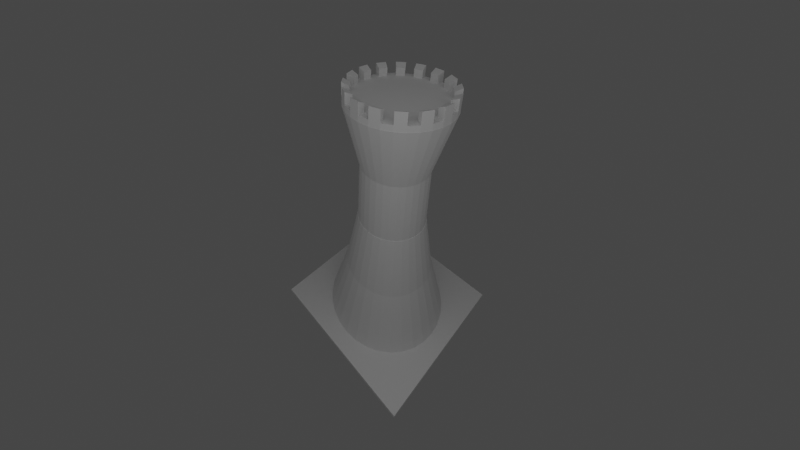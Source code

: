 # Source: The_Tower.blend  (saved by Blender 3.3.6; exported with 4.5.12 LTS)
import bpy
from mathutils import Matrix  # noqa: F401  (used for matrix-valued properties, if any)

bpy.ops.wm.read_factory_settings(use_empty=True)
scene = bpy.context.scene
scene.name = 'Scene'

# ---- collections
col_collection = bpy.data.collections.new('Collection'); scene.collection.children.link(col_collection)

# ---- materials (node trees are filled in below, after node groups)
mat_material = bpy.data.materials.new('Material')
mat_material.alpha_threshold = 0.0
mat_material.use_transparent_shadow = False
mat_material.roughness = 0.5
mat_material.line_color = (0.0, 0.0, 0.0, 1.0)

# ---- material node trees
mat_material.use_nodes = True; mat_material.node_tree.nodes.clear()
_N = mat_material.node_tree.nodes; _L = mat_material.node_tree.links
n0 = _N.new('ShaderNodeOutputMaterial'); n0.name = 'Material Output'; n0.location = (300, 300)
n1 = _N.new('ShaderNodeBsdfPrincipled'); n1.name = 'Principled BSDF'; n1.location = (10, 300)
n1.distribution = 'GGX'
n1.subsurface_method = 'RANDOM_WALK_SKIN'
n1.inputs[3].default_value = 1.45
n1.inputs[27].default_value = (0.0, 0.0, 0.0, 1.0)
n1.inputs[28].default_value = 1.0
_L.new(n1.outputs[0], n0.inputs[0])
n0.is_active_output = True

# ---- world
world_world = bpy.data.worlds.new('World'); scene.world = world_world
world_world.use_nodes = True; world_world.node_tree.nodes.clear()
_N = world_world.node_tree.nodes; _L = world_world.node_tree.links
n0 = _N.new('ShaderNodeOutputWorld'); n0.name = 'World Output'; n0.location = (300, 300)
n1 = _N.new('ShaderNodeBackground'); n1.name = 'Background'; n1.location = (10, 300)
n1.inputs[0].default_value = (0.05088, 0.05088, 0.05088, 1.0)
_L.new(n1.outputs[0], n0.inputs[0])
n0.is_active_output = True
world_world.color = (0.05088, 0.05088, 0.05088)
world_world.use_sun_shadow = False
world_world.sun_shadow_jitter_overblur = 0.0

# ---- cameras
cam_camera = bpy.data.cameras.new('Camera')
cam_camera.clip_end = 152.4
cam_camera.lens = 15.0
cam_camera.ortho_scale = 7.314
cam_camera.shift_x = 0.06
cam_camera.shift_y = -0.16

# ---- lights
light_light = bpy.data.lights.new('Light', 'POINT')
light_light.transmission_factor = 0.0
light_light.energy = 1e+05
light_light.shadow_soft_size = 100.0
light_light.shadow_maximum_resolution = 0.006
light_light.use_absolute_resolution = True

# ---- meshes
me_cube = bpy.data.meshes.new('Cube')
me_cube.from_pydata([(1.0, 1.0, 1.0), (1.0, 1.0, -1.0), (1.0, -1.0, 1.0), (1.0, -1.0, -1.0), (-1.0, 1.0, 1.0), (-1.0, 1.0, -1.0), (-1.0, -1.0, 1.0), (-1.0, -1.0, -1.0)], [], [(0, 4, 6, 2), (3, 2, 6, 7), (7, 6, 4, 5), (5, 1, 3, 7), (1, 0, 2, 3), (5, 4, 0, 1)])
_uv = me_cube.uv_layers.new(name='UVMap')
_uv.uv.foreach_set('vector', [0.625, 0.5, 0.875, 0.5, 0.875, 0.75, 0.625, 0.75, 0.375, 0.75, 0.625, 0.75, 0.625, 1.0, 0.375, 1.0, 0.375, 0.0, 0.625, 0.0, 0.625, 0.25, 0.375, 0.25, 0.125, 0.5, 0.375, 0.5, 0.375, 0.75, 0.125, 0.75, 0.375, 0.5, 0.625, 0.5, 0.625, 0.75, 0.375, 0.75, 0.375, 0.25, 0.625, 0.25, 0.625, 0.5, 0.375, 0.5])
me_cube.materials.append(mat_material)
me_cube.use_mirror_vertex_groups = False
me_cube.update()
me_cylinder_007 = bpy.data.meshes.new('Cylinder.007')
me_cylinder_007.from_pydata([(0.0, 1.0, -1.0), (4.809e-08, 0.6514, 1.0), (0.1951, 0.9808, -1.0), (0.1271, 0.6389, 1.0), (0.3827, 0.9239, -1.0), (0.2493, 0.6019, 1.0), (0.5556, 0.8315, -1.0), (0.3619, 0.5417, 1.0), (0.7071, 0.7071, -1.0), (0.4606, 0.4606, 1.0), (0.8315, 0.5556, -1.0), (0.5417, 0.3619, 1.0), (0.9239, 0.3827, -1.0), (0.6019, 0.2493, 1.0), (0.9808, 0.1951, -1.0), (0.6389, 0.1271, 1.0), (1.0, 0.0, -1.0), (0.6514, -4.654e-09, 1.0), (0.9808, -0.1951, -1.0), (0.6389, -0.1271, 1.0), (0.9239, -0.3827, -1.0), (0.6019, -0.2493, 1.0), (0.8315, -0.5556, -1.0), (0.5417, -0.3619, 1.0), (0.7071, -0.7071, -1.0), (0.4606, -0.4606, 1.0), (0.5556, -0.8315, -1.0), (0.3619, -0.5417, 1.0), (0.3827, -0.9239, -1.0), (0.2493, -0.6019, 1.0), (0.1951, -0.9808, -1.0), (0.1271, -0.6389, 1.0), (0.0, -1.0, -1.0), (4.809e-08, -0.6514, 1.0), (-0.1951, -0.9808, -1.0), (-0.1271, -0.6389, 1.0), (-0.3827, -0.9239, -1.0), (-0.2493, -0.6019, 1.0), (-0.5556, -0.8315, -1.0), (-0.3619, -0.5417, 1.0), (-0.7071, -0.7071, -1.0), (-0.4606, -0.4606, 1.0), (-0.8315, -0.5556, -1.0), (-0.5417, -0.3619, 1.0), (-0.9239, -0.3827, -1.0), (-0.6019, -0.2493, 1.0), (-0.9808, -0.1951, -1.0), (-0.6389, -0.1271, 1.0), (-1.0, 0.0, -1.0), (-0.6514, -4.654e-09, 1.0), (-0.9808, 0.1951, -1.0), (-0.6389, 0.1271, 1.0), (-0.9239, 0.3827, -1.0), (-0.6019, 0.2493, 1.0), (-0.8315, 0.5556, -1.0), (-0.5417, 0.3619, 1.0), (-0.7071, 0.7071, -1.0), (-0.4606, 0.4606, 1.0), (-0.5556, 0.8315, -1.0), (-0.3619, 0.5417, 1.0), (-0.3827, 0.9239, -1.0), (-0.2493, 0.6019, 1.0), (-0.1951, 0.9808, -1.0), (-0.1271, 0.6389, 1.0), (0.1399, 0.7034, 1.0), (4.809e-08, 0.7172, 1.0), (0.2745, 0.6626, 1.0), (0.3984, 0.5963, 1.0), (0.5071, 0.5071, 1.0), (0.5963, 0.3984, 1.0), (0.6626, 0.2745, 1.0), (0.7034, 0.1399, 1.0), (0.7172, -4.654e-09, 1.0), (0.7034, -0.1399, 1.0), (0.6626, -0.2745, 1.0), (0.5963, -0.3984, 1.0), (0.5071, -0.5071, 1.0), (0.3984, -0.5963, 1.0), (0.2745, -0.6626, 1.0), (0.1399, -0.7034, 1.0), (4.809e-08, -0.7172, 1.0), (-0.1399, -0.7034, 1.0), (-0.2745, -0.6626, 1.0), (-0.3984, -0.5963, 1.0), (-0.5071, -0.5071, 1.0), (-0.5963, -0.3984, 1.0), (-0.6626, -0.2745, 1.0), (-0.7034, -0.1399, 1.0), (-0.7172, -4.654e-09, 1.0), (-0.7034, 0.1399, 1.0), (-0.6626, 0.2745, 1.0), (-0.5963, 0.3984, 1.0), (-0.5071, 0.5071, 1.0), (-0.3984, 0.5963, 1.0), (-0.2745, 0.6626, 1.0), (-0.1399, 0.7034, 1.0)], [], [(0, 65, 64, 2), (2, 64, 66, 4), (4, 66, 67, 6), (6, 67, 68, 8), (8, 68, 69, 10), (10, 69, 70, 12), (12, 70, 71, 14), (14, 71, 72, 16), (16, 72, 73, 18), (18, 73, 74, 20), (20, 74, 75, 22), (22, 75, 76, 24), (24, 76, 77, 26), (26, 77, 78, 28), (28, 78, 79, 30), (30, 79, 80, 32), (32, 80, 81, 34), (34, 81, 82, 36), (36, 82, 83, 38), (38, 83, 84, 40), (40, 84, 85, 42), (42, 85, 86, 44), (44, 86, 87, 46), (46, 87, 88, 48), (48, 88, 89, 50), (50, 89, 90, 52), (52, 90, 91, 54), (54, 91, 92, 56), (56, 92, 93, 58), (58, 93, 94, 60), (60, 94, 95, 62), (62, 95, 65, 0), (0, 2, 4, 6, 8, 10, 12, 14, 16, 18, 20, 22, 24, 26, 28, 30, 32, 34, 36, 38, 40, 42, 44, 46, 48, 50, 52, 54, 56, 58, 60, 62), (1, 3, 64, 65), (3, 5, 66, 64), (5, 7, 67, 66), (7, 9, 68, 67), (9, 11, 69, 68), (11, 13, 70, 69), (13, 15, 71, 70), (15, 17, 72, 71), (17, 19, 73, 72), (19, 21, 74, 73), (21, 23, 75, 74), (23, 25, 76, 75), (25, 27, 77, 76), (27, 29, 78, 77), (29, 31, 79, 78), (31, 33, 80, 79), (33, 35, 81, 80), (35, 37, 82, 81), (37, 39, 83, 82), (39, 41, 84, 83), (41, 43, 85, 84), (43, 45, 86, 85), (45, 47, 87, 86), (47, 49, 88, 87), (49, 51, 89, 88), (51, 53, 90, 89), (53, 55, 91, 90), (55, 57, 92, 91), (57, 59, 93, 92), (59, 61, 94, 93), (61, 63, 95, 94), (63, 1, 65, 95)])
_uv = me_cylinder_007.uv_layers.new(name='UVMap')
_uv.uv.foreach_set('vector', [1.0, 0.5, 1.0, 1.0, 0.9688, 1.0, 0.9688, 0.5, 0.9688, 0.5, 0.9688, 1.0, 0.9375, 1.0, 0.9375, 0.5, 0.9375, 0.5, 0.9375, 1.0, 0.9062, 1.0, 0.9062, 0.5, 0.9062, 0.5, 0.9062, 1.0, 0.875, 1.0, 0.875, 0.5, 0.875, 0.5, 0.875, 1.0, 0.8438, 1.0, 0.8438, 0.5, 0.8438, 0.5, 0.8438, 1.0, 0.8125, 1.0, 0.8125, 0.5, 0.8125, 0.5, 0.8125, 1.0, 0.7812, 1.0, 0.7812, 0.5, 0.7812, 0.5, 0.7812, 1.0, 0.75, 1.0, 0.75, 0.5, 0.75, 0.5, 0.75, 1.0, 0.7188, 1.0, 0.7188, 0.5, 0.7188, 0.5, 0.7188, 1.0, 0.6875, 1.0, 0.6875, 0.5, 0.6875, 0.5, 0.6875, 1.0, 0.6562, 1.0, 0.6562, 0.5, 0.6562, 0.5, 0.6562, 1.0, 0.625, 1.0, 0.625, 0.5, 0.625, 0.5, 0.625, 1.0, 0.5938, 1.0, 0.5938, 0.5, 0.5938, 0.5, 0.5938, 1.0, 0.5625, 1.0, 0.5625, 0.5, 0.5625, 0.5, 0.5625, 1.0, 0.5312, 1.0, 0.5312, 0.5, 0.5312, 0.5, 0.5312, 1.0, 0.5, 1.0, 0.5, 0.5, 0.5, 0.5, 0.5, 1.0, 0.4688, 1.0, 0.4688, 0.5, 0.4688, 0.5, 0.4688, 1.0, 0.4375, 1.0, 0.4375, 0.5, 0.4375, 0.5, 0.4375, 1.0, 0.4062, 1.0, 0.4062, 0.5, 0.4062, 0.5, 0.4062, 1.0, 0.375, 1.0, 0.375, 0.5, 0.375, 0.5, 0.375, 1.0, 0.3438, 1.0, 0.3438, 0.5, 0.3438, 0.5, 0.3438, 1.0, 0.3125, 1.0, 0.3125, 0.5, 0.3125, 0.5, 0.3125, 1.0, 0.2812, 1.0, 0.2812, 0.5, 0.2812, 0.5, 0.2812, 1.0, 0.25, 1.0, 0.25, 0.5, 0.25, 0.5, 0.25, 1.0, 0.2188, 1.0, 0.2188, 0.5, 0.2188, 0.5, 0.2188, 1.0, 0.1875, 1.0, 0.1875, 0.5, 0.1875, 0.5, 0.1875, 1.0, 0.1562, 1.0, 0.1562, 0.5, 0.1562, 0.5, 0.1562, 1.0, 0.125, 1.0, 0.125, 0.5, 0.125, 0.5, 0.125, 1.0, 0.09375, 1.0, 0.09375, 0.5, 0.09375, 0.5, 0.09375, 1.0, 0.0625, 1.0, 0.0625, 0.5, 0.0625, 0.5, 0.0625, 1.0, 0.03125, 1.0, 0.03125, 0.5, 0.03125, 0.5, 0.03125, 1.0, 0.0, 1.0, 0.0, 0.5, 0.75, 0.49, 0.7968, 0.4854, 0.8418, 0.4717, 0.8833, 0.4496, 0.9197, 0.4197, 0.9496, 0.3833, 0.9717, 0.3418, 0.9854, 0.2968, 0.99, 0.25, 0.9854, 0.2032, 0.9717, 0.1582, 0.9496, 0.1167, 0.9197, 0.08029, 0.8833, 0.05045, 0.8418, 0.02827, 0.7968, 0.01461, 0.75, 0.01, 0.7032, 0.01461, 0.6582, 0.02827, 0.6167, 0.05045, 0.5803, 0.08029, 0.5504, 0.1167, 0.5283, 0.1582, 0.5146, 0.2032, 0.51, 0.25, 0.5146, 0.2968, 0.5283, 0.3418, 0.5504, 0.3833, 0.5803, 0.4197, 0.6167, 0.4496, 0.6582, 0.4717, 0.7032, 0.4854, 0.25, 0.468, 0.2925, 0.4638, 0.2968, 0.4854, 0.25, 0.49, 0.2925, 0.4638, 0.3334, 0.4514, 0.3418, 0.4717, 0.2968, 0.4854, 0.3334, 0.4514, 0.3711, 0.4313, 0.3833, 0.4496, 0.3418, 0.4717, 0.3711, 0.4313, 0.4042, 0.4042, 0.4197, 0.4197, 0.3833, 0.4496, 0.4042, 0.4042, 0.4313, 0.3711, 0.4496, 0.3833, 0.4197, 0.4197, 0.4313, 0.3711, 0.4514, 0.3334, 0.4717, 0.3418, 0.4496, 0.3833, 0.4514, 0.3334, 0.4638, 0.2925, 0.4854, 0.2968, 0.4717, 0.3418, 0.4638, 0.2925, 0.468, 0.25, 0.49, 0.25, 0.4854, 0.2968, 0.468, 0.25, 0.4638, 0.2075, 0.4854, 0.2032, 0.49, 0.25, 0.4638, 0.2075, 0.4514, 0.1666, 0.4717, 0.1582, 0.4854, 0.2032, 0.4514, 0.1666, 0.4313, 0.1289, 0.4496, 0.1167, 0.4717, 0.1582, 0.4313, 0.1289, 0.4042, 0.09585, 0.4197, 0.08029, 0.4496, 0.1167, 0.4042, 0.09585, 0.3711, 0.06874, 0.3833, 0.05045, 0.4197, 0.08029, 0.3711, 0.06874, 0.3334, 0.04859, 0.3418, 0.02827, 0.3833, 0.05045, 0.3334, 0.04859, 0.2925, 0.03619, 0.2968, 0.01461, 0.3418, 0.02827, 0.2925, 0.03619, 0.25, 0.032, 0.25, 0.01, 0.2968, 0.01461, 0.25, 0.032, 0.2075, 0.03619, 0.2032, 0.01461, 0.25, 0.01, 0.2075, 0.03619, 0.1666, 0.04859, 0.1582, 0.02827, 0.2032, 0.01461, 0.1666, 0.04859, 0.1289, 0.06874, 0.1167, 0.05045, 0.1582, 0.02827, 0.1289, 0.06874, 0.09585, 0.09585, 0.08029, 0.08029, 0.1167, 0.05045, 0.09585, 0.09585, 0.06874, 0.1289, 0.05045, 0.1167, 0.08029, 0.08029, 0.06874, 0.1289, 0.04859, 0.1666, 0.02827, 0.1582, 0.05045, 0.1167, 0.04859, 0.1666, 0.03619, 0.2075, 0.01461, 0.2032, 0.02827, 0.1582, 0.03619, 0.2075, 0.032, 0.25, 0.01, 0.25, 0.01461, 0.2032, 0.032, 0.25, 0.03619, 0.2925, 0.01461, 0.2968, 0.01, 0.25, 0.03619, 0.2925, 0.04859, 0.3334, 0.02827, 0.3418, 0.01461, 0.2968, 0.04859, 0.3334, 0.06874, 0.3711, 0.05045, 0.3833, 0.02827, 0.3418, 0.06874, 0.3711, 0.09585, 0.4042, 0.08029, 0.4197, 0.05045, 0.3833, 0.09585, 0.4042, 0.1289, 0.4313, 0.1167, 0.4496, 0.08029, 0.4197, 0.1289, 0.4313, 0.1666, 0.4514, 0.1582, 0.4717, 0.1167, 0.4496, 0.1666, 0.4514, 0.2075, 0.4638, 0.2032, 0.4854, 0.1582, 0.4717, 0.2075, 0.4638, 0.25, 0.468, 0.25, 0.49, 0.2032, 0.4854])
me_cylinder_007.update()
me_cylinder_008 = bpy.data.meshes.new('Cylinder.008')
me_cylinder_008.from_pydata([(1.259e-09, 0.896, -1.0), (3.867e-08, 0.6365, 1.0), (0.1748, 0.8788, -1.0), (0.1242, 0.6242, 1.0), (0.3429, 0.8278, -1.0), (0.2436, 0.588, 1.0), (0.4978, 0.745, -1.0), (0.3536, 0.5292, 1.0), (0.6336, 0.6336, -1.0), (0.45, 0.45, 1.0), (0.745, 0.4978, -1.0), (0.5292, 0.3536, 1.0), (0.8278, 0.3429, -1.0), (0.588, 0.2436, 1.0), (0.8788, 0.1748, -1.0), (0.6242, 0.1242, 1.0), (0.896, 1.55e-09, -1.0), (0.6365, -7.051e-09, 1.0), (0.8788, -0.1748, -1.0), (0.6242, -0.1242, 1.0), (0.8278, -0.3429, -1.0), (0.588, -0.2436, 1.0), (0.745, -0.4978, -1.0), (0.5292, -0.3536, 1.0), (0.6336, -0.6336, -1.0), (0.45, -0.45, 1.0), (0.4978, -0.745, -1.0), (0.3536, -0.5292, 1.0), (0.3429, -0.8278, -1.0), (0.2436, -0.588, 1.0), (0.1748, -0.8788, -1.0), (0.1242, -0.6242, 1.0), (1.259e-09, -0.896, -1.0), (3.867e-08, -0.6365, 1.0), (-0.1748, -0.8788, -1.0), (-0.1242, -0.6242, 1.0), (-0.3429, -0.8278, -1.0), (-0.2436, -0.588, 1.0), (-0.4978, -0.745, -1.0), (-0.3536, -0.5292, 1.0), (-0.6336, -0.6336, -1.0), (-0.45, -0.45, 1.0), (-0.745, -0.4978, -1.0), (-0.5292, -0.3536, 1.0), (-0.8278, -0.3429, -1.0), (-0.588, -0.2436, 1.0), (-0.8788, -0.1748, -1.0), (-0.6242, -0.1242, 1.0), (-0.896, 1.55e-09, -1.0), (-0.6365, -7.051e-09, 1.0), (-0.8788, 0.1748, -1.0), (-0.6242, 0.1242, 1.0), (-0.8278, 0.3429, -1.0), (-0.588, 0.2436, 1.0), (-0.745, 0.4978, -1.0), (-0.5292, 0.3536, 1.0), (-0.6336, 0.6336, -1.0), (-0.45, 0.45, 1.0), (-0.4978, 0.745, -1.0), (-0.3536, 0.5292, 1.0), (-0.3429, 0.8278, -1.0), (-0.2436, 0.588, 1.0), (-0.1748, 0.8788, -1.0), (-0.1242, 0.6242, 1.0), (0.1326, 0.6666, 1.0), (3.915e-08, 0.6797, 1.0), (0.2601, 0.6279, 1.0), (0.3776, 0.5651, 1.0), (0.4806, 0.4806, 1.0), (0.5651, 0.3776, 1.0), (0.6279, 0.2601, 1.0), (0.6666, 0.1326, 1.0), (0.6797, -6.565e-09, 1.0), (0.6666, -0.1326, 1.0), (0.6279, -0.2601, 1.0), (0.5651, -0.3776, 1.0), (0.4806, -0.4806, 1.0), (0.3776, -0.5651, 1.0), (0.2601, -0.6279, 1.0), (0.1326, -0.6666, 1.0), (3.915e-08, -0.6797, 1.0), (-0.1326, -0.6666, 1.0), (-0.2601, -0.6279, 1.0), (-0.3776, -0.5651, 1.0), (-0.4806, -0.4806, 1.0), (-0.5651, -0.3776, 1.0), (-0.6279, -0.2601, 1.0), (-0.6666, -0.1326, 1.0), (-0.6797, -6.565e-09, 1.0), (-0.6666, 0.1326, 1.0), (-0.6279, 0.2601, 1.0), (-0.5651, 0.3776, 1.0), (-0.4806, 0.4806, 1.0), (-0.3776, 0.5651, 1.0), (-0.2601, 0.6279, 1.0), (-0.1326, 0.6666, 1.0)], [], [(0, 65, 64, 2), (2, 64, 66, 4), (4, 66, 67, 6), (6, 67, 68, 8), (8, 68, 69, 10), (10, 69, 70, 12), (12, 70, 71, 14), (14, 71, 72, 16), (16, 72, 73, 18), (18, 73, 74, 20), (20, 74, 75, 22), (22, 75, 76, 24), (24, 76, 77, 26), (26, 77, 78, 28), (28, 78, 79, 30), (30, 79, 80, 32), (32, 80, 81, 34), (34, 81, 82, 36), (36, 82, 83, 38), (38, 83, 84, 40), (40, 84, 85, 42), (42, 85, 86, 44), (44, 86, 87, 46), (46, 87, 88, 48), (48, 88, 89, 50), (50, 89, 90, 52), (52, 90, 91, 54), (54, 91, 92, 56), (56, 92, 93, 58), (58, 93, 94, 60), (60, 94, 95, 62), (62, 95, 65, 0), (0, 2, 4, 6, 8, 10, 12, 14, 16, 18, 20, 22, 24, 26, 28, 30, 32, 34, 36, 38, 40, 42, 44, 46, 48, 50, 52, 54, 56, 58, 60, 62), (1, 3, 64, 65), (3, 5, 66, 64), (5, 7, 67, 66), (7, 9, 68, 67), (9, 11, 69, 68), (11, 13, 70, 69), (13, 15, 71, 70), (15, 17, 72, 71), (17, 19, 73, 72), (19, 21, 74, 73), (21, 23, 75, 74), (23, 25, 76, 75), (25, 27, 77, 76), (27, 29, 78, 77), (29, 31, 79, 78), (31, 33, 80, 79), (33, 35, 81, 80), (35, 37, 82, 81), (37, 39, 83, 82), (39, 41, 84, 83), (41, 43, 85, 84), (43, 45, 86, 85), (45, 47, 87, 86), (47, 49, 88, 87), (49, 51, 89, 88), (51, 53, 90, 89), (53, 55, 91, 90), (55, 57, 92, 91), (57, 59, 93, 92), (59, 61, 94, 93), (61, 63, 95, 94), (63, 1, 65, 95)])
_uv = me_cylinder_008.uv_layers.new(name='UVMap')
_uv.uv.foreach_set('vector', [1.0, 0.5, 1.0, 1.0, 0.9688, 1.0, 0.9688, 0.5, 0.9688, 0.5, 0.9688, 1.0, 0.9375, 1.0, 0.9375, 0.5, 0.9375, 0.5, 0.9375, 1.0, 0.9062, 1.0, 0.9062, 0.5, 0.9062, 0.5, 0.9062, 1.0, 0.875, 1.0, 0.875, 0.5, 0.875, 0.5, 0.875, 1.0, 0.8438, 1.0, 0.8438, 0.5, 0.8438, 0.5, 0.8438, 1.0, 0.8125, 1.0, 0.8125, 0.5, 0.8125, 0.5, 0.8125, 1.0, 0.7812, 1.0, 0.7812, 0.5, 0.7812, 0.5, 0.7812, 1.0, 0.75, 1.0, 0.75, 0.5, 0.75, 0.5, 0.75, 1.0, 0.7188, 1.0, 0.7188, 0.5, 0.7188, 0.5, 0.7188, 1.0, 0.6875, 1.0, 0.6875, 0.5, 0.6875, 0.5, 0.6875, 1.0, 0.6562, 1.0, 0.6562, 0.5, 0.6562, 0.5, 0.6562, 1.0, 0.625, 1.0, 0.625, 0.5, 0.625, 0.5, 0.625, 1.0, 0.5938, 1.0, 0.5938, 0.5, 0.5938, 0.5, 0.5938, 1.0, 0.5625, 1.0, 0.5625, 0.5, 0.5625, 0.5, 0.5625, 1.0, 0.5312, 1.0, 0.5312, 0.5, 0.5312, 0.5, 0.5312, 1.0, 0.5, 1.0, 0.5, 0.5, 0.5, 0.5, 0.5, 1.0, 0.4688, 1.0, 0.4688, 0.5, 0.4688, 0.5, 0.4688, 1.0, 0.4375, 1.0, 0.4375, 0.5, 0.4375, 0.5, 0.4375, 1.0, 0.4062, 1.0, 0.4062, 0.5, 0.4062, 0.5, 0.4062, 1.0, 0.375, 1.0, 0.375, 0.5, 0.375, 0.5, 0.375, 1.0, 0.3438, 1.0, 0.3438, 0.5, 0.3438, 0.5, 0.3438, 1.0, 0.3125, 1.0, 0.3125, 0.5, 0.3125, 0.5, 0.3125, 1.0, 0.2812, 1.0, 0.2812, 0.5, 0.2812, 0.5, 0.2812, 1.0, 0.25, 1.0, 0.25, 0.5, 0.25, 0.5, 0.25, 1.0, 0.2188, 1.0, 0.2188, 0.5, 0.2188, 0.5, 0.2188, 1.0, 0.1875, 1.0, 0.1875, 0.5, 0.1875, 0.5, 0.1875, 1.0, 0.1562, 1.0, 0.1562, 0.5, 0.1562, 0.5, 0.1562, 1.0, 0.125, 1.0, 0.125, 0.5, 0.125, 0.5, 0.125, 1.0, 0.09375, 1.0, 0.09375, 0.5, 0.09375, 0.5, 0.09375, 1.0, 0.0625, 1.0, 0.0625, 0.5, 0.0625, 0.5, 0.0625, 1.0, 0.03125, 1.0, 0.03125, 0.5, 0.03125, 0.5, 0.03125, 1.0, 0.0, 1.0, 0.0, 0.5, 0.75, 0.49, 0.7968, 0.4854, 0.8418, 0.4717, 0.8833, 0.4496, 0.9197, 0.4197, 0.9496, 0.3833, 0.9717, 0.3418, 0.9854, 0.2968, 0.99, 0.25, 0.9854, 0.2032, 0.9717, 0.1582, 0.9496, 0.1167, 0.9197, 0.08029, 0.8833, 0.05045, 0.8418, 0.02827, 0.7968, 0.01461, 0.75, 0.01, 0.7032, 0.01461, 0.6582, 0.02827, 0.6167, 0.05045, 0.5803, 0.08029, 0.5504, 0.1167, 0.5283, 0.1582, 0.5146, 0.2032, 0.51, 0.25, 0.5146, 0.2968, 0.5283, 0.3418, 0.5504, 0.3833, 0.5803, 0.4197, 0.6167, 0.4496, 0.6582, 0.4717, 0.7032, 0.4854, 0.25, 0.4747, 0.2938, 0.4704, 0.2968, 0.4854, 0.25, 0.49, 0.2938, 0.4704, 0.336, 0.4576, 0.3418, 0.4717, 0.2968, 0.4854, 0.336, 0.4576, 0.3749, 0.4369, 0.3833, 0.4496, 0.3418, 0.4717, 0.3749, 0.4369, 0.4089, 0.4089, 0.4197, 0.4197, 0.3833, 0.4496, 0.4089, 0.4089, 0.4369, 0.3749, 0.4496, 0.3833, 0.4197, 0.4197, 0.4369, 0.3749, 0.4576, 0.336, 0.4717, 0.3418, 0.4496, 0.3833, 0.4576, 0.336, 0.4704, 0.2938, 0.4854, 0.2968, 0.4717, 0.3418, 0.4704, 0.2938, 0.4747, 0.25, 0.49, 0.25, 0.4854, 0.2968, 0.4747, 0.25, 0.4704, 0.2062, 0.4854, 0.2032, 0.49, 0.25, 0.4704, 0.2062, 0.4576, 0.164, 0.4717, 0.1582, 0.4854, 0.2032, 0.4576, 0.164, 0.4369, 0.1251, 0.4496, 0.1167, 0.4717, 0.1582, 0.4369, 0.1251, 0.4089, 0.09109, 0.4197, 0.08029, 0.4496, 0.1167, 0.4089, 0.09109, 0.3749, 0.06314, 0.3833, 0.05045, 0.4197, 0.08029, 0.3749, 0.06314, 0.336, 0.04237, 0.3418, 0.02827, 0.3833, 0.05045, 0.336, 0.04237, 0.2938, 0.02958, 0.2968, 0.01461, 0.3418, 0.02827, 0.2938, 0.02958, 0.25, 0.02526, 0.25, 0.01, 0.2968, 0.01461, 0.25, 0.02526, 0.2062, 0.02958, 0.2032, 0.01461, 0.25, 0.01, 0.2062, 0.02958, 0.164, 0.04237, 0.1582, 0.02827, 0.2032, 0.01461, 0.164, 0.04237, 0.1251, 0.06314, 0.1167, 0.05045, 0.1582, 0.02827, 0.1251, 0.06314, 0.09109, 0.09109, 0.08029, 0.08029, 0.1167, 0.05045, 0.09109, 0.09109, 0.06314, 0.1251, 0.05045, 0.1167, 0.08029, 0.08029, 0.06314, 0.1251, 0.04237, 0.164, 0.02827, 0.1582, 0.05045, 0.1167, 0.04237, 0.164, 0.02958, 0.2062, 0.01461, 0.2032, 0.02827, 0.1582, 0.02958, 0.2062, 0.02526, 0.25, 0.01, 0.25, 0.01461, 0.2032, 0.02526, 0.25, 0.02958, 0.2938, 0.01461, 0.2968, 0.01, 0.25, 0.02958, 0.2938, 0.04237, 0.336, 0.02827, 0.3418, 0.01461, 0.2968, 0.04237, 0.336, 0.06314, 0.3749, 0.05045, 0.3833, 0.02827, 0.3418, 0.06314, 0.3749, 0.09109, 0.4089, 0.08029, 0.4197, 0.05045, 0.3833, 0.09109, 0.4089, 0.1251, 0.4369, 0.1167, 0.4496, 0.08029, 0.4197, 0.1251, 0.4369, 0.164, 0.4576, 0.1582, 0.4717, 0.1167, 0.4496, 0.164, 0.4576, 0.2062, 0.4704, 0.2032, 0.4854, 0.1582, 0.4717, 0.2062, 0.4704, 0.25, 0.4747, 0.25, 0.49, 0.2032, 0.4854])
me_cylinder_008.update()
me_cylinder_010 = bpy.data.meshes.new('Cylinder.010')
me_cylinder_010.from_pydata([(-2.567e-09, 0.8277, -1.0), (4.289e-08, 0.7498, 1.0), (0.1615, 0.8118, -1.0), (0.1463, 0.7353, 1.0), (0.3168, 0.7647, -1.0), (0.2869, 0.6927, 1.0), (0.4599, 0.6882, -1.0), (0.4165, 0.6234, 1.0), (0.5853, 0.5853, -1.0), (0.5302, 0.5302, 1.0), (0.6882, 0.4599, -1.0), (0.6234, 0.4165, 1.0), (0.7647, 0.3168, -1.0), (0.6927, 0.2869, 1.0), (0.8118, 0.1615, -1.0), (0.7353, 0.1463, 1.0), (0.8277, 2.37e-09, -1.0), (0.7498, -8.833e-10, 1.0), (0.8118, -0.1615, -1.0), (0.7353, -0.1463, 1.0), (0.7647, -0.3168, -1.0), (0.6927, -0.2869, 1.0), (0.6882, -0.4599, -1.0), (0.6234, -0.4165, 1.0), (0.5853, -0.5853, -1.0), (0.5302, -0.5302, 1.0), (0.4599, -0.6882, -1.0), (0.4165, -0.6234, 1.0), (0.3168, -0.7647, -1.0), (0.2869, -0.6927, 1.0), (0.1615, -0.8118, -1.0), (0.1463, -0.7353, 1.0), (-2.567e-09, -0.8277, -1.0), (4.289e-08, -0.7498, 1.0), (-0.1615, -0.8118, -1.0), (-0.1463, -0.7353, 1.0), (-0.3168, -0.7647, -1.0), (-0.2869, -0.6927, 1.0), (-0.4599, -0.6882, -1.0), (-0.4165, -0.6234, 1.0), (-0.5853, -0.5853, -1.0), (-0.5302, -0.5302, 1.0), (-0.6882, -0.4599, -1.0), (-0.6234, -0.4165, 1.0), (-0.7647, -0.3168, -1.0), (-0.6927, -0.2869, 1.0), (-0.8118, -0.1615, -1.0), (-0.7353, -0.1463, 1.0), (-0.8277, 2.37e-09, -1.0), (-0.7498, -8.833e-10, 1.0), (-0.8118, 0.1615, -1.0), (-0.7353, 0.1463, 1.0), (-0.7647, 0.3168, -1.0), (-0.6927, 0.2869, 1.0), (-0.6882, 0.4599, -1.0), (-0.6234, 0.4165, 1.0), (-0.5853, 0.5853, -1.0), (-0.5302, 0.5302, 1.0), (-0.4599, 0.6882, -1.0), (-0.4165, 0.6234, 1.0), (-0.3168, 0.7647, -1.0), (-0.2869, 0.6927, 1.0), (-0.1615, 0.8118, -1.0), (-0.1463, 0.7353, 1.0), (0.1582, 0.7951, 1.0), (4.289e-08, 0.8107, 1.0), (0.3102, 0.749, 1.0), (0.4504, 0.6741, 1.0), (0.5733, 0.5733, 1.0), (0.6741, 0.4504, 1.0), (0.749, 0.3102, 1.0), (0.7951, 0.1582, 1.0), (0.8107, -8.833e-10, 1.0), (0.7951, -0.1582, 1.0), (0.749, -0.3102, 1.0), (0.6741, -0.4504, 1.0), (0.5733, -0.5733, 1.0), (0.4504, -0.6741, 1.0), (0.3102, -0.749, 1.0), (0.1582, -0.7951, 1.0), (4.289e-08, -0.8107, 1.0), (-0.1582, -0.7951, 1.0), (-0.3102, -0.749, 1.0), (-0.4504, -0.6741, 1.0), (-0.5733, -0.5733, 1.0), (-0.6741, -0.4504, 1.0), (-0.749, -0.3102, 1.0), (-0.7951, -0.1582, 1.0), (-0.8107, -8.833e-10, 1.0), (-0.7951, 0.1582, 1.0), (-0.749, 0.3102, 1.0), (-0.6741, 0.4504, 1.0), (-0.5733, 0.5733, 1.0), (-0.4504, 0.6741, 1.0), (-0.3102, 0.749, 1.0), (-0.1582, 0.7951, 1.0)], [], [(0, 65, 64, 2), (2, 64, 66, 4), (4, 66, 67, 6), (6, 67, 68, 8), (8, 68, 69, 10), (10, 69, 70, 12), (12, 70, 71, 14), (14, 71, 72, 16), (16, 72, 73, 18), (18, 73, 74, 20), (20, 74, 75, 22), (22, 75, 76, 24), (24, 76, 77, 26), (26, 77, 78, 28), (28, 78, 79, 30), (30, 79, 80, 32), (32, 80, 81, 34), (34, 81, 82, 36), (36, 82, 83, 38), (38, 83, 84, 40), (40, 84, 85, 42), (42, 85, 86, 44), (44, 86, 87, 46), (46, 87, 88, 48), (48, 88, 89, 50), (50, 89, 90, 52), (52, 90, 91, 54), (54, 91, 92, 56), (56, 92, 93, 58), (58, 93, 94, 60), (60, 94, 95, 62), (62, 95, 65, 0), (0, 2, 4, 6, 8, 10, 12, 14, 16, 18, 20, 22, 24, 26, 28, 30, 32, 34, 36, 38, 40, 42, 44, 46, 48, 50, 52, 54, 56, 58, 60, 62), (1, 3, 64, 65), (3, 5, 66, 64), (5, 7, 67, 66), (7, 9, 68, 67), (9, 11, 69, 68), (11, 13, 70, 69), (13, 15, 71, 70), (15, 17, 72, 71), (17, 19, 73, 72), (19, 21, 74, 73), (21, 23, 75, 74), (23, 25, 76, 75), (25, 27, 77, 76), (27, 29, 78, 77), (29, 31, 79, 78), (31, 33, 80, 79), (33, 35, 81, 80), (35, 37, 82, 81), (37, 39, 83, 82), (39, 41, 84, 83), (41, 43, 85, 84), (43, 45, 86, 85), (45, 47, 87, 86), (47, 49, 88, 87), (49, 51, 89, 88), (51, 53, 90, 89), (53, 55, 91, 90), (55, 57, 92, 91), (57, 59, 93, 92), (59, 61, 94, 93), (61, 63, 95, 94), (63, 1, 65, 95)])
_uv = me_cylinder_010.uv_layers.new(name='UVMap')
_uv.uv.foreach_set('vector', [1.0, 0.5, 1.0, 1.0, 0.9688, 1.0, 0.9688, 0.5, 0.9688, 0.5, 0.9688, 1.0, 0.9375, 1.0, 0.9375, 0.5, 0.9375, 0.5, 0.9375, 1.0, 0.9062, 1.0, 0.9062, 0.5, 0.9062, 0.5, 0.9062, 1.0, 0.875, 1.0, 0.875, 0.5, 0.875, 0.5, 0.875, 1.0, 0.8438, 1.0, 0.8438, 0.5, 0.8438, 0.5, 0.8438, 1.0, 0.8125, 1.0, 0.8125, 0.5, 0.8125, 0.5, 0.8125, 1.0, 0.7812, 1.0, 0.7812, 0.5, 0.7812, 0.5, 0.7812, 1.0, 0.75, 1.0, 0.75, 0.5, 0.75, 0.5, 0.75, 1.0, 0.7188, 1.0, 0.7188, 0.5, 0.7188, 0.5, 0.7188, 1.0, 0.6875, 1.0, 0.6875, 0.5, 0.6875, 0.5, 0.6875, 1.0, 0.6562, 1.0, 0.6562, 0.5, 0.6562, 0.5, 0.6562, 1.0, 0.625, 1.0, 0.625, 0.5, 0.625, 0.5, 0.625, 1.0, 0.5938, 1.0, 0.5938, 0.5, 0.5938, 0.5, 0.5938, 1.0, 0.5625, 1.0, 0.5625, 0.5, 0.5625, 0.5, 0.5625, 1.0, 0.5312, 1.0, 0.5312, 0.5, 0.5312, 0.5, 0.5312, 1.0, 0.5, 1.0, 0.5, 0.5, 0.5, 0.5, 0.5, 1.0, 0.4688, 1.0, 0.4688, 0.5, 0.4688, 0.5, 0.4688, 1.0, 0.4375, 1.0, 0.4375, 0.5, 0.4375, 0.5, 0.4375, 1.0, 0.4062, 1.0, 0.4062, 0.5, 0.4062, 0.5, 0.4062, 1.0, 0.375, 1.0, 0.375, 0.5, 0.375, 0.5, 0.375, 1.0, 0.3438, 1.0, 0.3438, 0.5, 0.3438, 0.5, 0.3438, 1.0, 0.3125, 1.0, 0.3125, 0.5, 0.3125, 0.5, 0.3125, 1.0, 0.2812, 1.0, 0.2812, 0.5, 0.2812, 0.5, 0.2812, 1.0, 0.25, 1.0, 0.25, 0.5, 0.25, 0.5, 0.25, 1.0, 0.2188, 1.0, 0.2188, 0.5, 0.2188, 0.5, 0.2188, 1.0, 0.1875, 1.0, 0.1875, 0.5, 0.1875, 0.5, 0.1875, 1.0, 0.1562, 1.0, 0.1562, 0.5, 0.1562, 0.5, 0.1562, 1.0, 0.125, 1.0, 0.125, 0.5, 0.125, 0.5, 0.125, 1.0, 0.09375, 1.0, 0.09375, 0.5, 0.09375, 0.5, 0.09375, 1.0, 0.0625, 1.0, 0.0625, 0.5, 0.0625, 0.5, 0.0625, 1.0, 0.03125, 1.0, 0.03125, 0.5, 0.03125, 0.5, 0.03125, 1.0, 0.0, 1.0, 0.0, 0.5, 0.75, 0.49, 0.7968, 0.4854, 0.8418, 0.4717, 0.8833, 0.4496, 0.9197, 0.4197, 0.9496, 0.3833, 0.9717, 0.3418, 0.9854, 0.2968, 0.99, 0.25, 0.9854, 0.2032, 0.9717, 0.1582, 0.9496, 0.1167, 0.9197, 0.08029, 0.8833, 0.05045, 0.8418, 0.02827, 0.7968, 0.01461, 0.75, 0.01, 0.7032, 0.01461, 0.6582, 0.02827, 0.6167, 0.05045, 0.5803, 0.08029, 0.5504, 0.1167, 0.5283, 0.1582, 0.5146, 0.2032, 0.51, 0.25, 0.5146, 0.2968, 0.5283, 0.3418, 0.5504, 0.3833, 0.5803, 0.4197, 0.6167, 0.4496, 0.6582, 0.4717, 0.7032, 0.4854, 0.25, 0.472, 0.2933, 0.4677, 0.2968, 0.4854, 0.25, 0.49, 0.2933, 0.4677, 0.3349, 0.4551, 0.3418, 0.4717, 0.2968, 0.4854, 0.3349, 0.4551, 0.3733, 0.4346, 0.3833, 0.4496, 0.3418, 0.4717, 0.3733, 0.4346, 0.4069, 0.4069, 0.4197, 0.4197, 0.3833, 0.4496, 0.4069, 0.4069, 0.4346, 0.3733, 0.4496, 0.3833, 0.4197, 0.4197, 0.4346, 0.3733, 0.4551, 0.3349, 0.4717, 0.3418, 0.4496, 0.3833, 0.4551, 0.3349, 0.4677, 0.2933, 0.4854, 0.2968, 0.4717, 0.3418, 0.4677, 0.2933, 0.472, 0.25, 0.49, 0.25, 0.4854, 0.2968, 0.472, 0.25, 0.4677, 0.2067, 0.4854, 0.2032, 0.49, 0.25, 0.4677, 0.2067, 0.4551, 0.1651, 0.4717, 0.1582, 0.4854, 0.2032, 0.4551, 0.1651, 0.4346, 0.1267, 0.4496, 0.1167, 0.4717, 0.1582, 0.4346, 0.1267, 0.4069, 0.09305, 0.4197, 0.08029, 0.4496, 0.1167, 0.4069, 0.09305, 0.3733, 0.06545, 0.3833, 0.05045, 0.4197, 0.08029, 0.3733, 0.06545, 0.3349, 0.04494, 0.3418, 0.02827, 0.3833, 0.05045, 0.3349, 0.04494, 0.2933, 0.03231, 0.2968, 0.01461, 0.3418, 0.02827, 0.2933, 0.03231, 0.25, 0.02804, 0.25, 0.01, 0.2968, 0.01461, 0.25, 0.02804, 0.2067, 0.03231, 0.2032, 0.01461, 0.25, 0.01, 0.2067, 0.03231, 0.1651, 0.04494, 0.1582, 0.02827, 0.2032, 0.01461, 0.1651, 0.04494, 0.1267, 0.06545, 0.1167, 0.05045, 0.1582, 0.02827, 0.1267, 0.06545, 0.09305, 0.09305, 0.08029, 0.08029, 0.1167, 0.05045, 0.09305, 0.09305, 0.06545, 0.1267, 0.05045, 0.1167, 0.08029, 0.08029, 0.06545, 0.1267, 0.04494, 0.1651, 0.02827, 0.1582, 0.05045, 0.1167, 0.04494, 0.1651, 0.03231, 0.2067, 0.01461, 0.2032, 0.02827, 0.1582, 0.03231, 0.2067, 0.02804, 0.25, 0.01, 0.25, 0.01461, 0.2032, 0.02804, 0.25, 0.03231, 0.2933, 0.01461, 0.2968, 0.01, 0.25, 0.03231, 0.2933, 0.04494, 0.3349, 0.02827, 0.3418, 0.01461, 0.2968, 0.04494, 0.3349, 0.06545, 0.3733, 0.05045, 0.3833, 0.02827, 0.3418, 0.06545, 0.3733, 0.09305, 0.4069, 0.08029, 0.4197, 0.05045, 0.3833, 0.09305, 0.4069, 0.1267, 0.4346, 0.1167, 0.4496, 0.08029, 0.4197, 0.1267, 0.4346, 0.1651, 0.4551, 0.1582, 0.4717, 0.1167, 0.4496, 0.1651, 0.4551, 0.2067, 0.4677, 0.2032, 0.4854, 0.1582, 0.4717, 0.2067, 0.4677, 0.25, 0.472, 0.25, 0.49, 0.2032, 0.4854])
me_cylinder_010.update()
me_cylinder_011 = bpy.data.meshes.new('Cylinder.011')
me_cylinder_011.from_pydata([(3.003e-09, 0.7558, -1.0), (5.506e-08, 1.058, 1.0), (0.1474, 0.7412, -1.0), (0.2064, 1.038, 1.0), (0.2892, 0.6982, -1.0), (0.4049, 0.9775, 1.0), (0.4199, 0.6284, -1.0), (0.5878, 0.8798, 1.0), (0.5344, 0.5344, -1.0), (0.7482, 0.7482, 1.0), (0.6284, 0.4199, -1.0), (0.8798, 0.5878, 1.0), (0.6982, 0.2892, -1.0), (0.9775, 0.4049, 1.0), (0.7412, 0.1474, -1.0), (1.038, 0.2064, 1.0), (0.7558, 2.818e-09, -1.0), (1.058, 1.041e-09, 1.0), (0.7412, -0.1474, -1.0), (1.038, -0.2064, 1.0), (0.6982, -0.2892, -1.0), (0.9775, -0.4049, 1.0), (0.6284, -0.4199, -1.0), (0.8798, -0.5878, 1.0), (0.5344, -0.5344, -1.0), (0.7482, -0.7482, 1.0), (0.4199, -0.6284, -1.0), (0.5878, -0.8798, 1.0), (0.2892, -0.6982, -1.0), (0.4049, -0.9775, 1.0), (0.1474, -0.7412, -1.0), (0.2064, -1.038, 1.0), (3.003e-09, -0.7558, -1.0), (5.506e-08, -1.058, 1.0), (-0.1474, -0.7412, -1.0), (-0.2064, -1.038, 1.0), (-0.2892, -0.6982, -1.0), (-0.4049, -0.9775, 1.0), (-0.4199, -0.6284, -1.0), (-0.5878, -0.8798, 1.0), (-0.5344, -0.5344, -1.0), (-0.7482, -0.7482, 1.0), (-0.6284, -0.4199, -1.0), (-0.8798, -0.5878, 1.0), (-0.6982, -0.2892, -1.0), (-0.9775, -0.4049, 1.0), (-0.7412, -0.1474, -1.0), (-1.038, -0.2064, 1.0), (-0.7558, 2.818e-09, -1.0), (-1.058, 1.041e-09, 1.0), (-0.7412, 0.1474, -1.0), (-1.038, 0.2064, 1.0), (-0.6982, 0.2892, -1.0), (-0.9775, 0.4049, 1.0), (-0.6284, 0.4199, -1.0), (-0.8798, 0.5878, 1.0), (-0.5344, 0.5344, -1.0), (-0.7482, 0.7482, 1.0), (-0.4199, 0.6284, -1.0), (-0.5878, 0.8798, 1.0), (-0.2892, 0.6982, -1.0), (-0.4049, 0.9775, 1.0), (-0.1474, 0.7412, -1.0), (-0.2064, 1.038, 1.0), (0.2169, 1.09, 1.0), (5.506e-08, 1.112, 1.0), (0.4254, 1.027, 1.0), (0.6176, 0.9243, 1.0), (0.7861, 0.7861, 1.0), (0.9243, 0.6176, 1.0), (1.027, 0.4254, 1.0), (1.09, 0.2169, 1.0), (1.112, 1.041e-09, 1.0), (1.09, -0.2169, 1.0), (1.027, -0.4254, 1.0), (0.9243, -0.6176, 1.0), (0.7861, -0.7861, 1.0), (0.6176, -0.9243, 1.0), (0.4254, -1.027, 1.0), (0.2169, -1.09, 1.0), (5.506e-08, -1.112, 1.0), (-0.2169, -1.09, 1.0), (-0.4254, -1.027, 1.0), (-0.6176, -0.9243, 1.0), (-0.7861, -0.7861, 1.0), (-0.9243, -0.6176, 1.0), (-1.027, -0.4254, 1.0), (-1.09, -0.2169, 1.0), (-1.112, 1.041e-09, 1.0), (-1.09, 0.2169, 1.0), (-1.027, 0.4254, 1.0), (-0.9243, 0.6176, 1.0), (-0.7861, 0.7861, 1.0), (-0.6176, 0.9243, 1.0), (-0.4254, 1.027, 1.0), (-0.2169, 1.09, 1.0)], [], [(0, 65, 64, 2), (2, 64, 66, 4), (4, 66, 67, 6), (6, 67, 68, 8), (8, 68, 69, 10), (10, 69, 70, 12), (12, 70, 71, 14), (14, 71, 72, 16), (16, 72, 73, 18), (18, 73, 74, 20), (20, 74, 75, 22), (22, 75, 76, 24), (24, 76, 77, 26), (26, 77, 78, 28), (28, 78, 79, 30), (30, 79, 80, 32), (32, 80, 81, 34), (34, 81, 82, 36), (36, 82, 83, 38), (38, 83, 84, 40), (40, 84, 85, 42), (42, 85, 86, 44), (44, 86, 87, 46), (46, 87, 88, 48), (48, 88, 89, 50), (50, 89, 90, 52), (52, 90, 91, 54), (54, 91, 92, 56), (56, 92, 93, 58), (58, 93, 94, 60), (60, 94, 95, 62), (62, 95, 65, 0), (0, 2, 4, 6, 8, 10, 12, 14, 16, 18, 20, 22, 24, 26, 28, 30, 32, 34, 36, 38, 40, 42, 44, 46, 48, 50, 52, 54, 56, 58, 60, 62), (1, 3, 64, 65), (3, 5, 66, 64), (5, 7, 67, 66), (7, 9, 68, 67), (9, 11, 69, 68), (11, 13, 70, 69), (13, 15, 71, 70), (15, 17, 72, 71), (17, 19, 73, 72), (19, 21, 74, 73), (21, 23, 75, 74), (23, 25, 76, 75), (25, 27, 77, 76), (27, 29, 78, 77), (29, 31, 79, 78), (31, 33, 80, 79), (33, 35, 81, 80), (35, 37, 82, 81), (37, 39, 83, 82), (39, 41, 84, 83), (41, 43, 85, 84), (43, 45, 86, 85), (45, 47, 87, 86), (47, 49, 88, 87), (49, 51, 89, 88), (51, 53, 90, 89), (53, 55, 91, 90), (55, 57, 92, 91), (57, 59, 93, 92), (59, 61, 94, 93), (61, 63, 95, 94), (63, 1, 65, 95)])
_uv = me_cylinder_011.uv_layers.new(name='UVMap')
_uv.uv.foreach_set('vector', [1.0, 0.5, 1.0, 1.0, 0.9688, 1.0, 0.9688, 0.5, 0.9688, 0.5, 0.9688, 1.0, 0.9375, 1.0, 0.9375, 0.5, 0.9375, 0.5, 0.9375, 1.0, 0.9062, 1.0, 0.9062, 0.5, 0.9062, 0.5, 0.9062, 1.0, 0.875, 1.0, 0.875, 0.5, 0.875, 0.5, 0.875, 1.0, 0.8438, 1.0, 0.8438, 0.5, 0.8438, 0.5, 0.8438, 1.0, 0.8125, 1.0, 0.8125, 0.5, 0.8125, 0.5, 0.8125, 1.0, 0.7812, 1.0, 0.7812, 0.5, 0.7812, 0.5, 0.7812, 1.0, 0.75, 1.0, 0.75, 0.5, 0.75, 0.5, 0.75, 1.0, 0.7188, 1.0, 0.7188, 0.5, 0.7188, 0.5, 0.7188, 1.0, 0.6875, 1.0, 0.6875, 0.5, 0.6875, 0.5, 0.6875, 1.0, 0.6562, 1.0, 0.6562, 0.5, 0.6562, 0.5, 0.6562, 1.0, 0.625, 1.0, 0.625, 0.5, 0.625, 0.5, 0.625, 1.0, 0.5938, 1.0, 0.5938, 0.5, 0.5938, 0.5, 0.5938, 1.0, 0.5625, 1.0, 0.5625, 0.5, 0.5625, 0.5, 0.5625, 1.0, 0.5312, 1.0, 0.5312, 0.5, 0.5312, 0.5, 0.5312, 1.0, 0.5, 1.0, 0.5, 0.5, 0.5, 0.5, 0.5, 1.0, 0.4688, 1.0, 0.4688, 0.5, 0.4688, 0.5, 0.4688, 1.0, 0.4375, 1.0, 0.4375, 0.5, 0.4375, 0.5, 0.4375, 1.0, 0.4062, 1.0, 0.4062, 0.5, 0.4062, 0.5, 0.4062, 1.0, 0.375, 1.0, 0.375, 0.5, 0.375, 0.5, 0.375, 1.0, 0.3438, 1.0, 0.3438, 0.5, 0.3438, 0.5, 0.3438, 1.0, 0.3125, 1.0, 0.3125, 0.5, 0.3125, 0.5, 0.3125, 1.0, 0.2812, 1.0, 0.2812, 0.5, 0.2812, 0.5, 0.2812, 1.0, 0.25, 1.0, 0.25, 0.5, 0.25, 0.5, 0.25, 1.0, 0.2188, 1.0, 0.2188, 0.5, 0.2188, 0.5, 0.2188, 1.0, 0.1875, 1.0, 0.1875, 0.5, 0.1875, 0.5, 0.1875, 1.0, 0.1562, 1.0, 0.1562, 0.5, 0.1562, 0.5, 0.1562, 1.0, 0.125, 1.0, 0.125, 0.5, 0.125, 0.5, 0.125, 1.0, 0.09375, 1.0, 0.09375, 0.5, 0.09375, 0.5, 0.09375, 1.0, 0.0625, 1.0, 0.0625, 0.5, 0.0625, 0.5, 0.0625, 1.0, 0.03125, 1.0, 0.03125, 0.5, 0.03125, 0.5, 0.03125, 1.0, 0.0, 1.0, 0.0, 0.5, 0.75, 0.49, 0.7968, 0.4854, 0.8418, 0.4717, 0.8833, 0.4496, 0.9197, 0.4197, 0.9496, 0.3833, 0.9717, 0.3418, 0.9854, 0.2968, 0.99, 0.25, 0.9854, 0.2032, 0.9717, 0.1582, 0.9496, 0.1167, 0.9197, 0.08029, 0.8833, 0.05045, 0.8418, 0.02827, 0.7968, 0.01461, 0.75, 0.01, 0.7032, 0.01461, 0.6582, 0.02827, 0.6167, 0.05045, 0.5803, 0.08029, 0.5504, 0.1167, 0.5283, 0.1582, 0.5146, 0.2032, 0.51, 0.25, 0.5146, 0.2968, 0.5283, 0.3418, 0.5504, 0.3833, 0.5803, 0.4197, 0.6167, 0.4496, 0.6582, 0.4717, 0.7032, 0.4854, 0.25, 0.4784, 0.2946, 0.474, 0.2968, 0.4854, 0.25, 0.49, 0.2946, 0.474, 0.3374, 0.461, 0.3418, 0.4717, 0.2968, 0.4854, 0.3374, 0.461, 0.3769, 0.4399, 0.3833, 0.4496, 0.3418, 0.4717, 0.3769, 0.4399, 0.4115, 0.4115, 0.4197, 0.4197, 0.3833, 0.4496, 0.4115, 0.4115, 0.4399, 0.3769, 0.4496, 0.3833, 0.4197, 0.4197, 0.4399, 0.3769, 0.461, 0.3374, 0.4717, 0.3418, 0.4496, 0.3833, 0.461, 0.3374, 0.474, 0.2946, 0.4854, 0.2968, 0.4717, 0.3418, 0.474, 0.2946, 0.4784, 0.25, 0.49, 0.25, 0.4854, 0.2968, 0.4784, 0.25, 0.474, 0.2054, 0.4854, 0.2032, 0.49, 0.25, 0.474, 0.2054, 0.461, 0.1626, 0.4717, 0.1582, 0.4854, 0.2032, 0.461, 0.1626, 0.4399, 0.1231, 0.4496, 0.1167, 0.4717, 0.1582, 0.4399, 0.1231, 0.4115, 0.08848, 0.4197, 0.08029, 0.4496, 0.1167, 0.4115, 0.08848, 0.3769, 0.06007, 0.3833, 0.05045, 0.4197, 0.08029, 0.3769, 0.06007, 0.3374, 0.03896, 0.3418, 0.02827, 0.3833, 0.05045, 0.3374, 0.03896, 0.2946, 0.02596, 0.2968, 0.01461, 0.3418, 0.02827, 0.2946, 0.02596, 0.25, 0.02157, 0.25, 0.01, 0.2968, 0.01461, 0.25, 0.02157, 0.2054, 0.02596, 0.2032, 0.01461, 0.25, 0.01, 0.2054, 0.02596, 0.1626, 0.03896, 0.1582, 0.02827, 0.2032, 0.01461, 0.1626, 0.03896, 0.1231, 0.06007, 0.1167, 0.05045, 0.1582, 0.02827, 0.1231, 0.06007, 0.08848, 0.08848, 0.08029, 0.08029, 0.1167, 0.05045, 0.08848, 0.08848, 0.06007, 0.1231, 0.05045, 0.1167, 0.08029, 0.08029, 0.06007, 0.1231, 0.03896, 0.1626, 0.02827, 0.1582, 0.05045, 0.1167, 0.03896, 0.1626, 0.02596, 0.2054, 0.01461, 0.2032, 0.02827, 0.1582, 0.02596, 0.2054, 0.02157, 0.25, 0.01, 0.25, 0.01461, 0.2032, 0.02157, 0.25, 0.02596, 0.2946, 0.01461, 0.2968, 0.01, 0.25, 0.02596, 0.2946, 0.03896, 0.3374, 0.02827, 0.3418, 0.01461, 0.2968, 0.03896, 0.3374, 0.06007, 0.3769, 0.05045, 0.3833, 0.02827, 0.3418, 0.06007, 0.3769, 0.08848, 0.4115, 0.08029, 0.4197, 0.05045, 0.3833, 0.08848, 0.4115, 0.1231, 0.4399, 0.1167, 0.4496, 0.08029, 0.4197, 0.1231, 0.4399, 0.1626, 0.461, 0.1582, 0.4717, 0.1167, 0.4496, 0.1626, 0.461, 0.2054, 0.474, 0.2032, 0.4854, 0.1582, 0.4717, 0.2054, 0.474, 0.25, 0.4784, 0.25, 0.49, 0.2032, 0.4854])
me_cylinder_011.update()
me_cylinder_013 = bpy.data.meshes.new('Cylinder.013')
me_cylinder_013.from_pydata([(0.0, 1.0, -1.0), (0.0, 0.8653, 1.0), (0.1951, 0.9808, -1.0), (0.1688, 0.8487, 1.0), (0.3827, 0.9239, -1.0), (0.3312, 0.7995, 1.0), (0.5556, 0.8315, -1.0), (0.4808, 0.7195, 1.0), (0.7071, 0.7071, -1.0), (0.6119, 0.6119, 1.0), (0.8315, 0.5556, -1.0), (0.7195, 0.4808, 1.0), (0.9239, 0.3827, -1.0), (0.7995, 0.3312, 1.0), (0.9808, 0.1951, -1.0), (0.8487, 0.1688, 1.0), (1.0, 0.0, -1.0), (0.8653, 0.0, 1.0), (0.9808, -0.1951, -1.0), (0.8487, -0.1688, 1.0), (0.9239, -0.3827, -1.0), (0.7995, -0.3312, 1.0), (0.8315, -0.5556, -1.0), (0.7195, -0.4808, 1.0), (0.7071, -0.7071, -1.0), (0.6119, -0.6119, 1.0), (0.5556, -0.8315, -1.0), (0.4808, -0.7195, 1.0), (0.3827, -0.9239, -1.0), (0.3312, -0.7995, 1.0), (0.1951, -0.9808, -1.0), (0.1688, -0.8487, 1.0), (0.0, -1.0, -1.0), (0.0, -0.8653, 1.0), (-0.1951, -0.9808, -1.0), (-0.1688, -0.8487, 1.0), (-0.3827, -0.9239, -1.0), (-0.3312, -0.7995, 1.0), (-0.5556, -0.8315, -1.0), (-0.4808, -0.7195, 1.0), (-0.7071, -0.7071, -1.0), (-0.6119, -0.6119, 1.0), (-0.8315, -0.5556, -1.0), (-0.7195, -0.4808, 1.0), (-0.9239, -0.3827, -1.0), (-0.7995, -0.3312, 1.0), (-0.9808, -0.1951, -1.0), (-0.8487, -0.1688, 1.0), (-1.0, 0.0, -1.0), (-0.8653, 0.0, 1.0), (-0.9808, 0.1951, -1.0), (-0.8487, 0.1688, 1.0), (-0.9239, 0.3827, -1.0), (-0.7995, 0.3312, 1.0), (-0.8315, 0.5556, -1.0), (-0.7195, 0.4808, 1.0), (-0.7071, 0.7071, -1.0), (-0.6119, 0.6119, 1.0), (-0.5556, 0.8315, -1.0), (-0.4808, 0.7195, 1.0), (-0.3827, 0.9239, -1.0), (-0.3312, 0.7995, 1.0), (-0.1951, 0.9808, -1.0), (-0.1688, 0.8487, 1.0), (0.1951, 0.9808, 1.0), (0.0, 1.0, 1.0), (0.3827, 0.9239, 1.0), (0.5556, 0.8315, 1.0), (0.7071, 0.7071, 1.0), (0.8315, 0.5556, 1.0), (0.9239, 0.3827, 1.0), (0.9808, 0.1951, 1.0), (1.0, 0.0, 1.0), (0.9808, -0.1951, 1.0), (0.9239, -0.3827, 1.0), (0.8315, -0.5556, 1.0), (0.7071, -0.7071, 1.0), (0.5556, -0.8315, 1.0), (0.3827, -0.9239, 1.0), (0.1951, -0.9808, 1.0), (0.0, -1.0, 1.0), (-0.1951, -0.9808, 1.0), (-0.3827, -0.9239, 1.0), (-0.5556, -0.8315, 1.0), (-0.7071, -0.7071, 1.0), (-0.8315, -0.5556, 1.0), (-0.9239, -0.3827, 1.0), (-0.9808, -0.1951, 1.0), (-1.0, 0.0, 1.0), (-0.9808, 0.1951, 1.0), (-0.9239, 0.3827, 1.0), (-0.8315, 0.5556, 1.0), (-0.7071, 0.7071, 1.0), (-0.5556, 0.8315, 1.0), (-0.3827, 0.9239, 1.0), (-0.1951, 0.9808, 1.0), (0.1951, 0.9808, 4.557), (0.0, 1.0, 4.557), (0.5556, 0.8315, 4.557), (0.3827, 0.9239, 4.557), (0.8315, 0.5556, 4.557), (0.7071, 0.7071, 4.557), (0.9808, 0.1951, 4.557), (0.9239, 0.3827, 4.557), (0.9808, -0.1951, 4.557), (1.0, 0.0, 4.557), (0.8315, -0.5556, 4.557), (0.9239, -0.3827, 4.557), (0.5556, -0.8315, 4.557), (0.7071, -0.7071, 4.557), (0.1951, -0.9808, 4.557), (0.3827, -0.9239, 4.557), (-0.1951, -0.9808, 4.557), (0.0, -1.0, 4.557), (-0.5556, -0.8315, 4.557), (-0.3827, -0.9239, 4.557), (-0.8315, -0.5556, 4.557), (-0.7071, -0.7071, 4.557), (-0.9808, -0.1951, 4.557), (-0.9239, -0.3827, 4.557), (-0.9808, 0.1951, 4.557), (-1.0, 0.0, 4.557), (-0.8315, 0.5556, 4.557), (-0.9239, 0.3827, 4.557), (-0.5556, 0.8315, 4.557), (-0.7071, 0.7071, 4.557), (-0.1951, 0.9808, 4.557), (-0.3827, 0.9239, 4.557), (0.1688, 0.8487, 3.532), (0.0, 0.8653, 3.532), (0.4808, 0.7195, 3.532), (0.3312, 0.7995, 3.532), (0.7195, 0.4808, 3.532), (0.6119, 0.6119, 3.532), (0.8487, 0.1688, 3.532), (0.7995, 0.3312, 3.532), (0.8487, -0.1688, 3.532), (0.8653, 0.0, 3.532), (0.7195, -0.4808, 3.532), (0.7995, -0.3312, 3.532), (0.4808, -0.7195, 3.532), (0.6119, -0.6119, 3.532), (0.1688, -0.8487, 3.532), (0.3312, -0.7995, 3.532), (-0.1688, -0.8487, 3.532), (0.0, -0.8653, 3.532), (-0.4808, -0.7195, 3.532), (-0.3312, -0.7995, 3.532), (-0.7195, -0.4808, 3.532), (-0.6119, -0.6119, 3.532), (-0.8487, -0.1688, 3.532), (-0.7995, -0.3312, 3.532), (-0.8487, 0.1688, 3.532), (-0.8653, 0.0, 3.532), (-0.7195, 0.4808, 3.532), (-0.7995, 0.3312, 3.532), (-0.4808, 0.7195, 3.532), (-0.6119, 0.6119, 3.532), (-0.1688, 0.8487, 3.532), (-0.3312, 0.7995, 3.532)], [], [(0, 65, 64, 2), (2, 64, 66, 4), (4, 66, 67, 6), (6, 67, 68, 8), (8, 68, 69, 10), (10, 69, 70, 12), (12, 70, 71, 14), (14, 71, 72, 16), (16, 72, 73, 18), (18, 73, 74, 20), (20, 74, 75, 22), (22, 75, 76, 24), (24, 76, 77, 26), (26, 77, 78, 28), (28, 78, 79, 30), (30, 79, 80, 32), (32, 80, 81, 34), (34, 81, 82, 36), (36, 82, 83, 38), (38, 83, 84, 40), (40, 84, 85, 42), (42, 85, 86, 44), (44, 86, 87, 46), (46, 87, 88, 48), (48, 88, 89, 50), (50, 89, 90, 52), (52, 90, 91, 54), (54, 91, 92, 56), (56, 92, 93, 58), (58, 93, 94, 60), (3, 1, 63, 61, 59, 57, 55, 53, 51, 49, 47, 45, 43, 41, 39, 37, 35, 33, 31, 29, 27, 25, 23, 21, 19, 17, 15, 13, 11, 9, 7, 5), (60, 94, 95, 62), (62, 95, 65, 0), (0, 2, 4, 6, 8, 10, 12, 14, 16, 18, 20, 22, 24, 26, 28, 30, 32, 34, 36, 38, 40, 42, 44, 46, 48, 50, 52, 54, 56, 58, 60, 62), (72, 17, 137, 105), (3, 5, 66, 64), (15, 71, 102, 134), (7, 9, 68, 67), (83, 82, 115, 114), (11, 13, 70, 69), (25, 27, 140, 141), (15, 17, 72, 71), (70, 13, 135, 103), (19, 21, 74, 73), (11, 69, 100, 132), (23, 25, 76, 75), (63, 95, 126, 158), (27, 29, 78, 77), (91, 90, 123, 122), (31, 33, 80, 79), (21, 23, 138, 139), (35, 37, 82, 81), (68, 9, 133, 101), (39, 41, 84, 83), (64, 65, 97, 96), (43, 45, 86, 85), (94, 61, 159, 127), (47, 49, 88, 87), (7, 67, 98, 130), (51, 53, 90, 89), (73, 72, 105, 104), (55, 57, 92, 91), (59, 93, 124, 156), (59, 61, 94, 93), (17, 19, 136, 137), (63, 1, 65, 95), (129, 128, 96, 97), (131, 130, 98, 99), (133, 132, 100, 101), (135, 134, 102, 103), (137, 136, 104, 105), (139, 138, 106, 107), (141, 140, 108, 109), (143, 142, 110, 111), (145, 144, 112, 113), (147, 146, 114, 115), (149, 148, 116, 117), (151, 150, 118, 119), (153, 152, 120, 121), (155, 154, 122, 123), (157, 156, 124, 125), (159, 158, 126, 127), (29, 31, 142, 143), (75, 74, 107, 106), (19, 73, 104, 136), (74, 21, 139, 107), (33, 35, 144, 145), (93, 92, 125, 124), (67, 66, 99, 98), (23, 75, 106, 138), (76, 25, 141, 109), (37, 39, 146, 147), (85, 84, 117, 116), (27, 77, 108, 140), (78, 29, 143, 111), (41, 43, 148, 149), (77, 76, 109, 108), (31, 79, 110, 142), (80, 33, 145, 113), (45, 47, 150, 151), (95, 94, 127, 126), (69, 68, 101, 100), (35, 81, 112, 144), (82, 37, 147, 115), (49, 51, 152, 153), (87, 86, 119, 118), (39, 83, 114, 146), (84, 41, 149, 117), (53, 55, 154, 155), (1, 3, 128, 129), (79, 78, 111, 110), (43, 85, 116, 148), (86, 45, 151, 119), (57, 59, 156, 157), (5, 7, 130, 131), (47, 87, 118, 150), (71, 70, 103, 102), (88, 49, 153, 121), (61, 63, 158, 159), (9, 11, 132, 133), (89, 88, 121, 120), (51, 89, 120, 152), (90, 53, 155, 123), (65, 1, 129, 97), (13, 15, 134, 135), (81, 80, 113, 112), (55, 91, 122, 154), (3, 64, 96, 128), (92, 57, 157, 125), (66, 5, 131, 99)])
_uv = me_cylinder_013.uv_layers.new(name='UVMap')
_uv.uv.foreach_set('vector', [1.0, 0.5, 1.0, 1.0, 0.9688, 1.0, 0.9688, 0.5, 0.9688, 0.5, 0.9688, 1.0, 0.9375, 1.0, 0.9375, 0.5, 0.9375, 0.5, 0.9375, 1.0, 0.9062, 1.0, 0.9062, 0.5, 0.9062, 0.5, 0.9062, 1.0, 0.875, 1.0, 0.875, 0.5, 0.875, 0.5, 0.875, 1.0, 0.8438, 1.0, 0.8438, 0.5, 0.8438, 0.5, 0.8438, 1.0, 0.8125, 1.0, 0.8125, 0.5, 0.8125, 0.5, 0.8125, 1.0, 0.7812, 1.0, 0.7812, 0.5, 0.7812, 0.5, 0.7812, 1.0, 0.75, 1.0, 0.75, 0.5, 0.75, 0.5, 0.75, 1.0, 0.7188, 1.0, 0.7188, 0.5, 0.7188, 0.5, 0.7188, 1.0, 0.6875, 1.0, 0.6875, 0.5, 0.6875, 0.5, 0.6875, 1.0, 0.6562, 1.0, 0.6562, 0.5, 0.6562, 0.5, 0.6562, 1.0, 0.625, 1.0, 0.625, 0.5, 0.625, 0.5, 0.625, 1.0, 0.5938, 1.0, 0.5938, 0.5, 0.5938, 0.5, 0.5938, 1.0, 0.5625, 1.0, 0.5625, 0.5, 0.5625, 0.5, 0.5625, 1.0, 0.5312, 1.0, 0.5312, 0.5, 0.5312, 0.5, 0.5312, 1.0, 0.5, 1.0, 0.5, 0.5, 0.5, 0.5, 0.5, 1.0, 0.4688, 1.0, 0.4688, 0.5, 0.4688, 0.5, 0.4688, 1.0, 0.4375, 1.0, 0.4375, 0.5, 0.4375, 0.5, 0.4375, 1.0, 0.4062, 1.0, 0.4062, 0.5, 0.4062, 0.5, 0.4062, 1.0, 0.375, 1.0, 0.375, 0.5, 0.375, 0.5, 0.375, 1.0, 0.3438, 1.0, 0.3438, 0.5, 0.3438, 0.5, 0.3438, 1.0, 0.3125, 1.0, 0.3125, 0.5, 0.3125, 0.5, 0.3125, 1.0, 0.2812, 1.0, 0.2812, 0.5, 0.2812, 0.5, 0.2812, 1.0, 0.25, 1.0, 0.25, 0.5, 0.25, 0.5, 0.25, 1.0, 0.2188, 1.0, 0.2188, 0.5, 0.2188, 0.5, 0.2188, 1.0, 0.1875, 1.0, 0.1875, 0.5, 0.1875, 0.5, 0.1875, 1.0, 0.1562, 1.0, 0.1562, 0.5, 0.1562, 0.5, 0.1562, 1.0, 0.125, 1.0, 0.125, 0.5, 0.125, 0.5, 0.125, 1.0, 0.09375, 1.0, 0.09375, 0.5, 0.09375, 0.5, 0.09375, 1.0, 0.0625, 1.0, 0.0625, 0.5, 0.2905, 0.4537, 0.25, 0.4577, 0.2095, 0.4537, 0.1705, 0.4419, 0.1346, 0.4227, 0.1031, 0.3969, 0.07732, 0.3654, 0.05813, 0.3295, 0.04631, 0.2905, 0.04232, 0.25, 0.04631, 0.2095, 0.05813, 0.1705, 0.07732, 0.1346, 0.1031, 0.1031, 0.1346, 0.07732, 0.1705, 0.05813, 0.2095, 0.04631, 0.25, 0.04232, 0.2905, 0.04631, 0.3295, 0.05813, 0.3654, 0.07732, 0.3969, 0.1031, 0.4227, 0.1346, 0.4419, 0.1705, 0.4537, 0.2095, 0.4577, 0.25, 0.4537, 0.2905, 0.4419, 0.3295, 0.4227, 0.3654, 0.3969, 0.3969, 0.3654, 0.4227, 0.3295, 0.4419, 0.0625, 0.5, 0.0625, 1.0, 0.03125, 1.0, 0.03125, 0.5, 0.03125, 0.5, 0.03125, 1.0, 0.0, 1.0, 0.0, 0.5, 0.75, 0.49, 0.7968, 0.4854, 0.8418, 0.4717, 0.8833, 0.4496, 0.9197, 0.4197, 0.9496, 0.3833, 0.9717, 0.3418, 0.9854, 0.2968, 0.99, 0.25, 0.9854, 0.2032, 0.9717, 0.1582, 0.9496, 0.1167, 0.9197, 0.08029, 0.8833, 0.05045, 0.8418, 0.02827, 0.7968, 0.01461, 0.75, 0.01, 0.7032, 0.01461, 0.6582, 0.02827, 0.6167, 0.05045, 0.5803, 0.08029, 0.5504, 0.1167, 0.5283, 0.1582, 0.5146, 0.2032, 0.51, 0.25, 0.5146, 0.2968, 0.5283, 0.3418, 0.5504, 0.3833, 0.5803, 0.4197, 0.6167, 0.4496, 0.6582, 0.4717, 0.7032, 0.4854, 0.49, 0.25, 0.4577, 0.25, 0.4577, 0.25, 0.49, 0.25, 0.2905, 0.4537, 0.3295, 0.4419, 0.3418, 0.4717, 0.2968, 0.4854, 0.4537, 0.2905, 0.4854, 0.2968, 0.4854, 0.2968, 0.4537, 0.2905, 0.3654, 0.4227, 0.3969, 0.3969, 0.4197, 0.4197, 0.3833, 0.4496, 0.4062, 1.0, 0.4375, 1.0, 0.4375, 1.0, 0.4062, 1.0, 0.4227, 0.3654, 0.4419, 0.3295, 0.4717, 0.3418, 0.4496, 0.3833, 0.3969, 0.1031, 0.3654, 0.07732, 0.3654, 0.07732, 0.3969, 0.1031, 0.4537, 0.2905, 0.4577, 0.25, 0.49, 0.25, 0.4854, 0.2968, 0.4717, 0.3418, 0.4419, 0.3295, 0.4419, 0.3295, 0.4717, 0.3418, 0.4537, 0.2095, 0.4419, 0.1705, 0.4717, 0.1582, 0.4854, 0.2032, 0.4227, 0.3654, 0.4496, 0.3833, 0.4496, 0.3833, 0.4227, 0.3654, 0.4227, 0.1346, 0.3969, 0.1031, 0.4197, 0.08029, 0.4496, 0.1167, 0.2095, 0.4537, 0.2032, 0.4854, 0.2032, 0.4854, 0.2095, 0.4537, 0.3654, 0.07732, 0.3295, 0.05813, 0.3418, 0.02827, 0.3833, 0.05045, 0.1562, 1.0, 0.1875, 1.0, 0.1875, 1.0, 0.1562, 1.0, 0.2905, 0.04631, 0.25, 0.04232, 0.25, 0.01, 0.2968, 0.01461, 0.4419, 0.1705, 0.4227, 0.1346, 0.4227, 0.1346, 0.4419, 0.1705, 0.2095, 0.04631, 0.1705, 0.05813, 0.1582, 0.02827, 0.2032, 0.01461, 0.4197, 0.4197, 0.3969, 0.3969, 0.3969, 0.3969, 0.4197, 0.4197, 0.1346, 0.07732, 0.1031, 0.1031, 0.08029, 0.08029, 0.1167, 0.05045, 0.9688, 1.0, 1.0, 1.0, 1.0, 1.0, 0.9688, 1.0, 0.07732, 0.1346, 0.05813, 0.1705, 0.02827, 0.1582, 0.05045, 0.1167, 0.1582, 0.4717, 0.1705, 0.4419, 0.1705, 0.4419, 0.1582, 0.4717, 0.04631, 0.2095, 0.04232, 0.25, 0.01, 0.25, 0.01461, 0.2032, 0.3654, 0.4227, 0.3833, 0.4496, 0.3833, 0.4496, 0.3654, 0.4227, 0.04631, 0.2905, 0.05813, 0.3295, 0.02827, 0.3418, 0.01461, 0.2968, 0.7188, 1.0, 0.75, 1.0, 0.75, 1.0, 0.7188, 1.0, 0.07732, 0.3654, 0.1031, 0.3969, 0.08029, 0.4197, 0.05045, 0.3833, 0.1346, 0.4227, 0.1167, 0.4496, 0.1167, 0.4496, 0.1346, 0.4227, 0.1346, 0.4227, 0.1705, 0.4419, 0.1582, 0.4717, 0.1167, 0.4496, 0.4577, 0.25, 0.4537, 0.2095, 0.4537, 0.2095, 0.4577, 0.25, 0.2095, 0.4537, 0.25, 0.4577, 0.25, 0.49, 0.2032, 0.4854, 0.25, 0.4577, 0.2905, 0.4537, 0.2968, 0.4854, 0.25, 0.49, 0.3295, 0.4419, 0.3654, 0.4227, 0.3833, 0.4496, 0.3418, 0.4717, 0.3969, 0.3969, 0.4227, 0.3654, 0.4496, 0.3833, 0.4197, 0.4197, 0.4419, 0.3295, 0.4537, 0.2905, 0.4854, 0.2968, 0.4717, 0.3418, 0.4577, 0.25, 0.4537, 0.2095, 0.4854, 0.2032, 0.49, 0.25, 0.4419, 0.1705, 0.4227, 0.1346, 0.4496, 0.1167, 0.4717, 0.1582, 0.3969, 0.1031, 0.3654, 0.07732, 0.3833, 0.05045, 0.4197, 0.08029, 0.3295, 0.05813, 0.2905, 0.04631, 0.2968, 0.01461, 0.3418, 0.02827, 0.25, 0.04232, 0.2095, 0.04631, 0.2032, 0.01461, 0.25, 0.01, 0.1705, 0.05813, 0.1346, 0.07732, 0.1167, 0.05045, 0.1582, 0.02827, 0.1031, 0.1031, 0.07732, 0.1346, 0.05045, 0.1167, 0.08029, 0.08029, 0.05813, 0.1705, 0.04631, 0.2095, 0.01461, 0.2032, 0.02827, 0.1582, 0.04232, 0.25, 0.04631, 0.2905, 0.01461, 0.2968, 0.01, 0.25, 0.05813, 0.3295, 0.07732, 0.3654, 0.05045, 0.3833, 0.02827, 0.3418, 0.1031, 0.3969, 0.1346, 0.4227, 0.1167, 0.4496, 0.08029, 0.4197, 0.1705, 0.4419, 0.2095, 0.4537, 0.2032, 0.4854, 0.1582, 0.4717, 0.3295, 0.05813, 0.2905, 0.04631, 0.2905, 0.04631, 0.3295, 0.05813, 0.6562, 1.0, 0.6875, 1.0, 0.6875, 1.0, 0.6562, 1.0, 0.4537, 0.2095, 0.4854, 0.2032, 0.4854, 0.2032, 0.4537, 0.2095, 0.4717, 0.1582, 0.4419, 0.1705, 0.4419, 0.1705, 0.4717, 0.1582, 0.25, 0.04232, 0.2095, 0.04631, 0.2095, 0.04631, 0.25, 0.04232, 0.09375, 1.0, 0.125, 1.0, 0.125, 1.0, 0.09375, 1.0, 0.9062, 1.0, 0.9375, 1.0, 0.9375, 1.0, 0.9062, 1.0, 0.4227, 0.1346, 0.4496, 0.1167, 0.4496, 0.1167, 0.4227, 0.1346, 0.4197, 0.08029, 0.3969, 0.1031, 0.3969, 0.1031, 0.4197, 0.08029, 0.1705, 0.05813, 0.1346, 0.07732, 0.1346, 0.07732, 0.1705, 0.05813, 0.3438, 1.0, 0.375, 1.0, 0.375, 1.0, 0.3438, 1.0, 0.3654, 0.07732, 0.3833, 0.05045, 0.3833, 0.05045, 0.3654, 0.07732, 0.3418, 0.02827, 0.3295, 0.05813, 0.3295, 0.05813, 0.3418, 0.02827, 0.1031, 0.1031, 0.07732, 0.1346, 0.07732, 0.1346, 0.1031, 0.1031, 0.5938, 1.0, 0.625, 1.0, 0.625, 1.0, 0.5938, 1.0, 0.2905, 0.04631, 0.2968, 0.01461, 0.2968, 0.01461, 0.2905, 0.04631, 0.25, 0.01, 0.25, 0.04232, 0.25, 0.04232, 0.25, 0.01, 0.05813, 0.1705, 0.04631, 0.2095, 0.04631, 0.2095, 0.05813, 0.1705, 0.03125, 1.0, 0.0625, 1.0, 0.0625, 1.0, 0.03125, 1.0, 0.8438, 1.0, 0.875, 1.0, 0.875, 1.0, 0.8438, 1.0, 0.2095, 0.04631, 0.2032, 0.01461, 0.2032, 0.01461, 0.2095, 0.04631, 0.1582, 0.02827, 0.1705, 0.05813, 0.1705, 0.05813, 0.1582, 0.02827, 0.04232, 0.25, 0.04631, 0.2905, 0.04631, 0.2905, 0.04232, 0.25, 0.2812, 1.0, 0.3125, 1.0, 0.3125, 1.0, 0.2812, 1.0, 0.1346, 0.07732, 0.1167, 0.05045, 0.1167, 0.05045, 0.1346, 0.07732, 0.08029, 0.08029, 0.1031, 0.1031, 0.1031, 0.1031, 0.08029, 0.08029, 0.05813, 0.3295, 0.07732, 0.3654, 0.07732, 0.3654, 0.05813, 0.3295, 0.25, 0.4577, 0.2905, 0.4537, 0.2905, 0.4537, 0.25, 0.4577, 0.5312, 1.0, 0.5625, 1.0, 0.5625, 1.0, 0.5312, 1.0, 0.07732, 0.1346, 0.05045, 0.1167, 0.05045, 0.1167, 0.07732, 0.1346, 0.02827, 0.1582, 0.05813, 0.1705, 0.05813, 0.1705, 0.02827, 0.1582, 0.1031, 0.3969, 0.1346, 0.4227, 0.1346, 0.4227, 0.1031, 0.3969, 0.3295, 0.4419, 0.3654, 0.4227, 0.3654, 0.4227, 0.3295, 0.4419, 0.04631, 0.2095, 0.01461, 0.2032, 0.01461, 0.2032, 0.04631, 0.2095, 0.7812, 1.0, 0.8125, 1.0, 0.8125, 1.0, 0.7812, 1.0, 0.01, 0.25, 0.04232, 0.25, 0.04232, 0.25, 0.01, 0.25, 0.1705, 0.4419, 0.2095, 0.4537, 0.2095, 0.4537, 0.1705, 0.4419, 0.3969, 0.3969, 0.4227, 0.3654, 0.4227, 0.3654, 0.3969, 0.3969, 0.2188, 1.0, 0.25, 1.0, 0.25, 1.0, 0.2188, 1.0, 0.04631, 0.2905, 0.01461, 0.2968, 0.01461, 0.2968, 0.04631, 0.2905, 0.02827, 0.3418, 0.05813, 0.3295, 0.05813, 0.3295, 0.02827, 0.3418, 0.25, 0.49, 0.25, 0.4577, 0.25, 0.4577, 0.25, 0.49, 0.4419, 0.3295, 0.4537, 0.2905, 0.4537, 0.2905, 0.4419, 0.3295, 0.4688, 1.0, 0.5, 1.0, 0.5, 1.0, 0.4688, 1.0, 0.07732, 0.3654, 0.05045, 0.3833, 0.05045, 0.3833, 0.07732, 0.3654, 0.2905, 0.4537, 0.2968, 0.4854, 0.2968, 0.4854, 0.2905, 0.4537, 0.08029, 0.4197, 0.1031, 0.3969, 0.1031, 0.3969, 0.08029, 0.4197, 0.3418, 0.4717, 0.3295, 0.4419, 0.3295, 0.4419, 0.3418, 0.4717])
me_cylinder_013.update()

# ---- objects
ob_cube = bpy.data.objects.new('Cube', me_cube)
ob_light = bpy.data.objects.new('Light', light_light)
ob_camera = bpy.data.objects.new('Camera', cam_camera)
ob_cylinder = bpy.data.objects.new('Cylinder', me_cylinder_007)
ob_cylinder_005 = bpy.data.objects.new('Cylinder.005', me_cylinder_008)
ob_cylinder_002 = bpy.data.objects.new('Cylinder.002', me_cylinder_010)
ob_cylinder_003 = bpy.data.objects.new('Cylinder.003', me_cylinder_011)
ob_cylinder_001 = bpy.data.objects.new('Cylinder.001', me_cylinder_013)

# ---- transforms, parenting, visibility, modifiers, constraints
ob_cube.location = (0.0, 0.0, 0.0)
ob_cube.scale = (25.0, 25.0, 0.5)
ob_cube.lock_rotations_4d = False
ob_cube.empty_display_type = 'ARROWS'
ob_cube.lineart.crease_threshold = 0.0
ob_light.location = (39.94, -45.02, 107.8)
ob_light.rotation_euler = (0.6503, 0.05522, 1.866)
ob_light.lock_rotations_4d = False
ob_light.empty_display_type = 'ARROWS'
ob_light.color = (0.0, 0.0, 0.0, 0.0)
ob_light.lineart.crease_threshold = 0.0
ob_camera.location = (48.38, -63.01, 120.3)
ob_camera.rotation_euler = (1.109, 0.0, 0.8149)
ob_camera.lock_rotations_4d = False
ob_camera.empty_display_type = 'ARROWS'
ob_camera.color = (0.0, 0.0, 0.0, 0.0)
ob_camera.display_type = 'WIRE'
ob_camera.lineart.crease_threshold = 0.0
ob_cylinder.location = (0.0, 0.0, 10.0)
ob_cylinder.scale = (20.0, 20.0, 10.0)
ob_cylinder_005.location = (0.0, 0.0, 30.0)
ob_cylinder_005.scale = (16.0, 16.0, 10.0)
ob_cylinder_002.location = (0.0, 0.0, 50.0)
ob_cylinder_002.scale = (13.0, 13.0, 10.0)
ob_cylinder_003.location = (0.0, 0.0, 70.0)
ob_cylinder_003.scale = (14.0, 14.0, 10.0)
ob_cylinder_001.location = (0.0, 0.0, 80.79)
ob_cylinder_001.scale = (15.5, 15.5, 1.0)

# ---- collection membership
col_collection.objects.link(ob_cube)
col_collection.objects.link(ob_light)
col_collection.objects.link(ob_camera)
col_collection.objects.link(ob_cylinder)
col_collection.objects.link(ob_cylinder_005)
col_collection.objects.link(ob_cylinder_002)
col_collection.objects.link(ob_cylinder_003)
col_collection.objects.link(ob_cylinder_001)

# ---- scene / render settings (as saved in the file)
scene.camera = ob_camera
scene.frame_start = 1; scene.frame_end = 250; scene.frame_set(1)
scene.render.engine = 'BLENDER_EEVEE_NEXT'
scene.cycles.sampling_pattern = 'TABULATED_SOBOL'
scene.cycles.use_light_tree = False
scene.view_settings.view_transform = 'Filmic'
bpy.context.view_layer.update()
